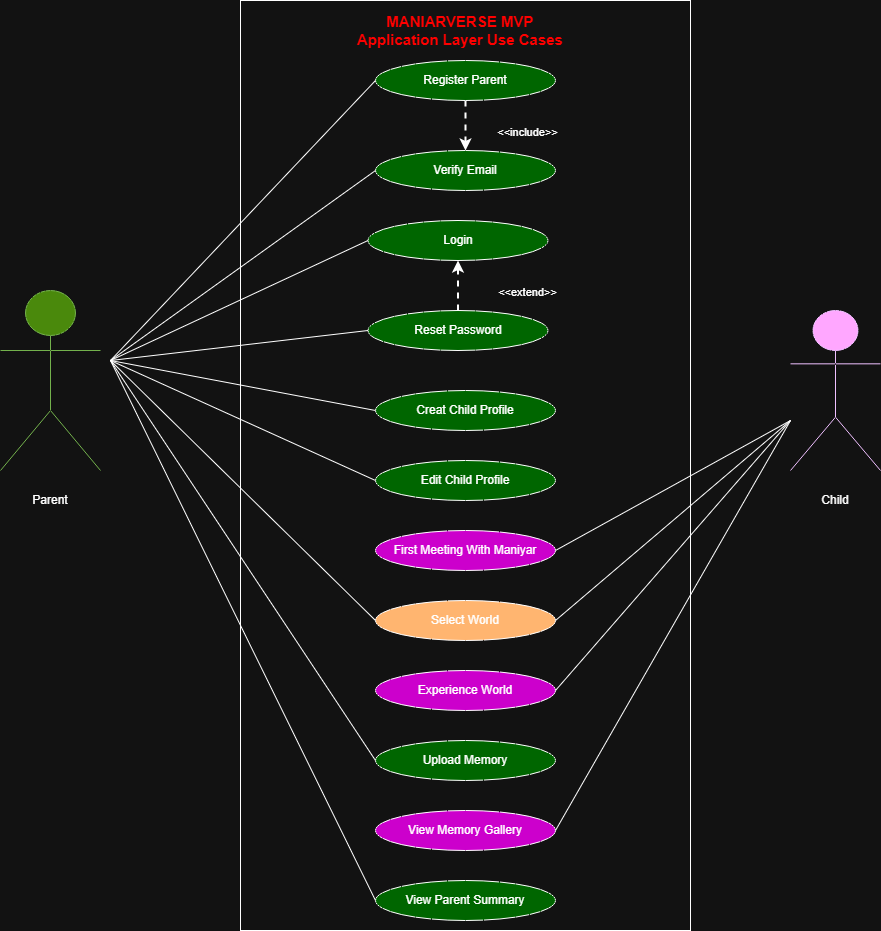

The diagram above was exported from draw.io. Its source (the exported page's mxGraphModel, read from the mxfile embedded in the PNG):
<mxGraphModel dx="1698" dy="2022" grid="1" gridSize="10" guides="1" tooltips="1" connect="1" arrows="1" fold="1" page="1" pageScale="1" pageWidth="850" pageHeight="1100" math="0" shadow="0">
  <root>
    <mxCell id="0" />
    <mxCell id="1" parent="0" />
    <mxCell id="_CXNJJP7sEu7mKA4B3Ws-1" parent="1" style="shape=umlActor;verticalLabelPosition=bottom;verticalAlign=top;html=1;outlineConnect=0;fillColor=#60a917;strokeColor=#2D7600;fontColor=#ffffff;" value="" vertex="1">
      <mxGeometry height="180" width="100" x="50" y="270" as="geometry" />
    </mxCell>
    <mxCell id="_CXNJJP7sEu7mKA4B3Ws-2" parent="1" style="shape=umlActor;verticalLabelPosition=bottom;verticalAlign=top;html=1;outlineConnect=0;fillColor=#6a00ff;fontColor=#ffffff;strokeColor=#3700CC;" value="" vertex="1">
      <mxGeometry height="160" width="90" x="840" y="290" as="geometry" />
    </mxCell>
    <mxCell id="_CXNJJP7sEu7mKA4B3Ws-8" parent="1" style="whiteSpace=wrap;html=1;" value="&lt;div&gt;&lt;br&gt;&lt;/div&gt;" vertex="1">
      <mxGeometry height="930" width="450" x="290" y="-20" as="geometry" />
    </mxCell>
    <mxCell id="_CXNJJP7sEu7mKA4B3Ws-9" parent="1" style="ellipse;whiteSpace=wrap;html=1;fillColor=light-dark(#FFFFFF,#006600);" value="Register Parent" vertex="1">
      <mxGeometry height="40" width="180" x="425" y="40" as="geometry" />
    </mxCell>
    <mxCell id="_CXNJJP7sEu7mKA4B3Ws-13" parent="1" style="ellipse;whiteSpace=wrap;html=1;fillColor=light-dark(#FFFFFF,#006600);" value="Verify Email" vertex="1">
      <mxGeometry height="40" width="180" x="425" y="130" as="geometry" />
    </mxCell>
    <mxCell id="_CXNJJP7sEu7mKA4B3Ws-14" parent="1" style="ellipse;whiteSpace=wrap;html=1;fillColor=light-dark(#FFFFFF,#006600);" value="Login" vertex="1">
      <mxGeometry height="40" width="180" x="417.5" y="200" as="geometry" />
    </mxCell>
    <mxCell id="_CXNJJP7sEu7mKA4B3Ws-15" parent="1" style="ellipse;whiteSpace=wrap;html=1;fillColor=light-dark(#FFFFFF,#006600);" value="Reset Password" vertex="1">
      <mxGeometry height="40" width="180" x="417.5" y="290" as="geometry" />
    </mxCell>
    <mxCell id="_CXNJJP7sEu7mKA4B3Ws-16" parent="1" style="ellipse;whiteSpace=wrap;html=1;fillColor=light-dark(#FFFFFF,#006600);" value="Creat Child Profile" vertex="1">
      <mxGeometry height="40" width="180" x="425" y="370" as="geometry" />
    </mxCell>
    <mxCell id="_CXNJJP7sEu7mKA4B3Ws-17" parent="1" style="ellipse;whiteSpace=wrap;html=1;fillColor=light-dark(#FFFFFF,#006600);" value="Edit Child Profile" vertex="1">
      <mxGeometry height="40" width="180" x="425" y="440" as="geometry" />
    </mxCell>
    <mxCell id="_CXNJJP7sEu7mKA4B3Ws-18" parent="1" style="ellipse;whiteSpace=wrap;html=1;fillColor=light-dark(#FFFFFF,#CC00CC);" value="First Meeting With Maniyar" vertex="1">
      <mxGeometry height="40" width="180" x="425" y="510" as="geometry" />
    </mxCell>
    <mxCell id="_CXNJJP7sEu7mKA4B3Ws-19" parent="1" style="ellipse;whiteSpace=wrap;html=1;fillColor=light-dark(#FFFFFF,#FFB570);" value="Select World" vertex="1">
      <mxGeometry height="40" width="180" x="425" y="580" as="geometry" />
    </mxCell>
    <mxCell id="_CXNJJP7sEu7mKA4B3Ws-20" parent="1" style="ellipse;whiteSpace=wrap;html=1;fillColor=light-dark(#FFFFFF,#CC00CC);" value="Experience World" vertex="1">
      <mxGeometry height="40" width="180" x="425" y="650" as="geometry" />
    </mxCell>
    <mxCell id="_CXNJJP7sEu7mKA4B3Ws-21" parent="1" style="ellipse;whiteSpace=wrap;html=1;fillColor=light-dark(#FFFFFF,#006600);" value="Upload Memory" vertex="1">
      <mxGeometry height="40" width="180" x="425" y="720" as="geometry" />
    </mxCell>
    <mxCell id="_CXNJJP7sEu7mKA4B3Ws-22" parent="1" style="ellipse;whiteSpace=wrap;html=1;fillColor=light-dark(#FFFFFF,#CC00CC);" value="View Memory Gallery" vertex="1">
      <mxGeometry height="40" width="180" x="425" y="790" as="geometry" />
    </mxCell>
    <mxCell id="_CXNJJP7sEu7mKA4B3Ws-23" parent="1" style="ellipse;whiteSpace=wrap;html=1;fillColor=light-dark(#FFFFFF,#006600);" value="View Parent Summary" vertex="1">
      <mxGeometry height="40" width="180" x="425" y="860" as="geometry" />
    </mxCell>
    <mxCell id="_CXNJJP7sEu7mKA4B3Ws-24" parent="1" style="rounded=1;whiteSpace=wrap;html=1;strokeColor=none;fontStyle=1;fontSize=15;fontColor=light-dark(#000000,#FF0000);fillColor=none;" value="&lt;div&gt;MANIARVERSE MVP&lt;/div&gt;&lt;div&gt;Application Layer Use Cases&lt;/div&gt;" vertex="1">
      <mxGeometry height="40" width="270" x="375" y="-10" as="geometry" />
    </mxCell>
    <mxCell id="_CXNJJP7sEu7mKA4B3Ws-29" edge="1" parent="1" style="endArrow=none;html=1;rounded=0;entryX=0;entryY=0.5;entryDx=0;entryDy=0;" target="_CXNJJP7sEu7mKA4B3Ws-9" value="">
      <mxGeometry height="50" relative="1" width="50" as="geometry">
        <mxPoint x="160" y="340" as="sourcePoint" />
        <mxPoint x="500" y="200" as="targetPoint" />
      </mxGeometry>
    </mxCell>
    <mxCell id="_CXNJJP7sEu7mKA4B3Ws-30" edge="1" parent="1" style="endArrow=none;html=1;rounded=0;entryX=0;entryY=0.5;entryDx=0;entryDy=0;" target="_CXNJJP7sEu7mKA4B3Ws-13" value="">
      <mxGeometry height="50" relative="1" width="50" as="geometry">
        <mxPoint x="160" y="340" as="sourcePoint" />
        <mxPoint x="500" y="200" as="targetPoint" />
      </mxGeometry>
    </mxCell>
    <mxCell id="_CXNJJP7sEu7mKA4B3Ws-31" edge="1" parent="1" style="endArrow=none;html=1;rounded=0;entryX=0;entryY=0.5;entryDx=0;entryDy=0;" target="_CXNJJP7sEu7mKA4B3Ws-14" value="">
      <mxGeometry height="50" relative="1" width="50" as="geometry">
        <mxPoint x="160" y="340" as="sourcePoint" />
        <mxPoint x="500" y="200" as="targetPoint" />
      </mxGeometry>
    </mxCell>
    <mxCell id="_CXNJJP7sEu7mKA4B3Ws-32" edge="1" parent="1" style="endArrow=none;html=1;rounded=0;entryX=0;entryY=0.5;entryDx=0;entryDy=0;" target="_CXNJJP7sEu7mKA4B3Ws-15" value="">
      <mxGeometry height="50" relative="1" width="50" as="geometry">
        <mxPoint x="160" y="340" as="sourcePoint" />
        <mxPoint x="500" y="200" as="targetPoint" />
      </mxGeometry>
    </mxCell>
    <mxCell id="_CXNJJP7sEu7mKA4B3Ws-33" edge="1" parent="1" style="endArrow=none;html=1;rounded=0;entryX=0;entryY=0.5;entryDx=0;entryDy=0;" target="_CXNJJP7sEu7mKA4B3Ws-16" value="">
      <mxGeometry height="50" relative="1" width="50" as="geometry">
        <mxPoint x="160" y="340" as="sourcePoint" />
        <mxPoint x="500" y="200" as="targetPoint" />
      </mxGeometry>
    </mxCell>
    <mxCell id="_CXNJJP7sEu7mKA4B3Ws-34" edge="1" parent="1" style="endArrow=none;html=1;rounded=0;entryX=0;entryY=0.5;entryDx=0;entryDy=0;" target="_CXNJJP7sEu7mKA4B3Ws-17" value="">
      <mxGeometry height="50" relative="1" width="50" as="geometry">
        <mxPoint x="160" y="340" as="sourcePoint" />
        <mxPoint x="500" y="600" as="targetPoint" />
      </mxGeometry>
    </mxCell>
    <mxCell id="_CXNJJP7sEu7mKA4B3Ws-35" edge="1" parent="1" style="endArrow=none;html=1;rounded=0;entryX=0;entryY=0.5;entryDx=0;entryDy=0;" target="_CXNJJP7sEu7mKA4B3Ws-19" value="">
      <mxGeometry height="50" relative="1" width="50" as="geometry">
        <mxPoint x="160" y="340" as="sourcePoint" />
        <mxPoint x="500" y="500" as="targetPoint" />
      </mxGeometry>
    </mxCell>
    <mxCell id="_CXNJJP7sEu7mKA4B3Ws-36" edge="1" parent="1" style="endArrow=none;html=1;rounded=0;entryX=0;entryY=0.5;entryDx=0;entryDy=0;" target="_CXNJJP7sEu7mKA4B3Ws-21" value="">
      <mxGeometry height="50" relative="1" width="50" as="geometry">
        <mxPoint x="160" y="340" as="sourcePoint" />
        <mxPoint x="500" y="500" as="targetPoint" />
      </mxGeometry>
    </mxCell>
    <mxCell id="_CXNJJP7sEu7mKA4B3Ws-37" edge="1" parent="1" style="endArrow=none;html=1;rounded=0;entryX=0;entryY=0.5;entryDx=0;entryDy=0;" target="_CXNJJP7sEu7mKA4B3Ws-23" value="">
      <mxGeometry height="50" relative="1" width="50" as="geometry">
        <mxPoint x="160" y="340" as="sourcePoint" />
        <mxPoint x="500" y="700" as="targetPoint" />
      </mxGeometry>
    </mxCell>
    <mxCell id="_CXNJJP7sEu7mKA4B3Ws-38" edge="1" parent="1" source="_CXNJJP7sEu7mKA4B3Ws-18" style="endArrow=none;html=1;rounded=0;exitX=1;exitY=0.5;exitDx=0;exitDy=0;" value="">
      <mxGeometry height="50" relative="1" width="50" as="geometry">
        <mxPoint x="450" y="450" as="sourcePoint" />
        <mxPoint x="840" y="400" as="targetPoint" />
      </mxGeometry>
    </mxCell>
    <mxCell id="_CXNJJP7sEu7mKA4B3Ws-39" edge="1" parent="1" source="_CXNJJP7sEu7mKA4B3Ws-20" style="endArrow=none;html=1;rounded=0;exitX=1;exitY=0.5;exitDx=0;exitDy=0;" value="">
      <mxGeometry height="50" relative="1" width="50" as="geometry">
        <mxPoint x="450" y="650" as="sourcePoint" />
        <mxPoint x="840" y="400" as="targetPoint" />
      </mxGeometry>
    </mxCell>
    <mxCell id="_CXNJJP7sEu7mKA4B3Ws-40" edge="1" parent="1" source="_CXNJJP7sEu7mKA4B3Ws-22" style="endArrow=none;html=1;rounded=0;exitX=1;exitY=0.5;exitDx=0;exitDy=0;" value="">
      <mxGeometry height="50" relative="1" width="50" as="geometry">
        <mxPoint x="450" y="650" as="sourcePoint" />
        <mxPoint x="840" y="400" as="targetPoint" />
      </mxGeometry>
    </mxCell>
    <mxCell id="_CXNJJP7sEu7mKA4B3Ws-41" edge="1" parent="1" source="_CXNJJP7sEu7mKA4B3Ws-19" style="endArrow=none;html=1;rounded=0;exitX=1;exitY=0.5;exitDx=0;exitDy=0;" value="">
      <mxGeometry height="50" relative="1" width="50" as="geometry">
        <mxPoint x="450" y="520" as="sourcePoint" />
        <mxPoint x="840" y="400" as="targetPoint" />
      </mxGeometry>
    </mxCell>
    <mxCell id="_CXNJJP7sEu7mKA4B3Ws-42" parent="1" style="rounded=1;whiteSpace=wrap;html=1;strokeColor=none;fillColor=none;" value="Parent" vertex="1">
      <mxGeometry height="20" width="80" x="60" y="470" as="geometry" />
    </mxCell>
    <mxCell id="_CXNJJP7sEu7mKA4B3Ws-43" parent="1" style="rounded=1;whiteSpace=wrap;html=1;fillColor=none;strokeColor=none;" value="Child" vertex="1">
      <mxGeometry height="20" width="80" x="845" y="470" as="geometry" />
    </mxCell>
    <mxCell id="_CXNJJP7sEu7mKA4B3Ws-44" edge="1" parent="1" source="_CXNJJP7sEu7mKA4B3Ws-9" style="endArrow=classic;html=1;rounded=0;exitX=0.5;exitY=1;exitDx=0;exitDy=0;entryX=0.5;entryY=0;entryDx=0;entryDy=0;strokeWidth=2;dashed=1;" target="_CXNJJP7sEu7mKA4B3Ws-13" value="">
      <mxGeometry height="50" relative="1" width="50" as="geometry">
        <mxPoint x="450" y="520" as="sourcePoint" />
        <mxPoint x="500" y="470" as="targetPoint" />
      </mxGeometry>
    </mxCell>
    <mxCell id="_CXNJJP7sEu7mKA4B3Ws-46" edge="1" parent="1" source="_CXNJJP7sEu7mKA4B3Ws-15" style="endArrow=classic;html=1;rounded=0;strokeWidth=2;dashed=1;" target="_CXNJJP7sEu7mKA4B3Ws-14" value="">
      <mxGeometry height="50" relative="1" width="50" as="geometry">
        <mxPoint x="880" y="110" as="sourcePoint" />
        <mxPoint x="880" y="160" as="targetPoint" />
      </mxGeometry>
    </mxCell>
    <mxCell id="_CXNJJP7sEu7mKA4B3Ws-47" parent="1" style="rounded=1;whiteSpace=wrap;html=1;strokeColor=none;fontStyle=1;fontSize=15;fontColor=light-dark(#000000,#FFFFFF);fillColor=none;" value="&lt;span style=&quot;font-weight: normal;&quot;&gt;&lt;font style=&quot;font-size: 11px;&quot;&gt;&amp;lt;&amp;lt;include&amp;gt;&amp;gt;&lt;/font&gt;&lt;/span&gt;" vertex="1">
      <mxGeometry height="40" width="135" x="510" y="90" as="geometry" />
    </mxCell>
    <mxCell id="_CXNJJP7sEu7mKA4B3Ws-48" parent="1" style="rounded=1;whiteSpace=wrap;html=1;strokeColor=none;fontStyle=1;fontSize=15;fontColor=light-dark(#000000,#FFFFFF);fillColor=none;" value="&lt;span style=&quot;font-weight: normal;&quot;&gt;&lt;font style=&quot;font-size: 11px; color: light-dark(rgb(0, 0, 0), rgb(255, 255, 255));&quot;&gt;&amp;lt;&amp;lt;extend&amp;gt;&amp;gt;&lt;/font&gt;&lt;/span&gt;" vertex="1">
      <mxGeometry height="40" width="135" x="510" y="250" as="geometry" />
    </mxCell>
  </root>
</mxGraphModel>